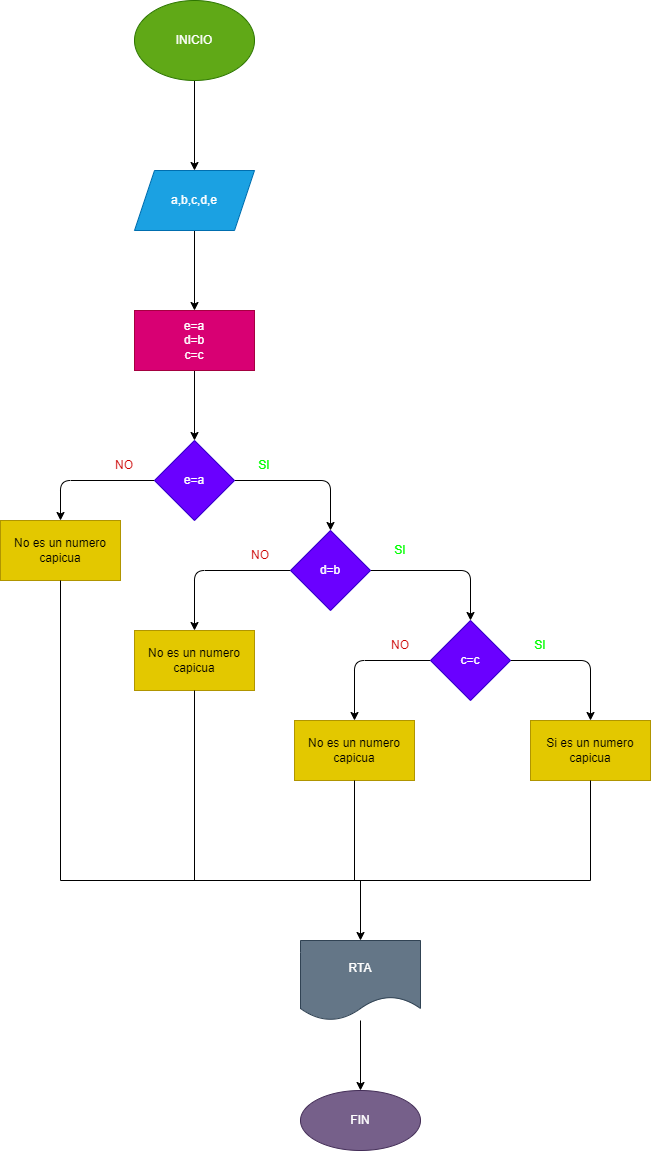

The diagram above was exported from draw.io. Its source (the exported page's mxGraphModel, read from the mxfile embedded in the PNG):
<mxGraphModel dx="1177" dy="826" grid="1" gridSize="10" guides="1" tooltips="1" connect="1" arrows="1" fold="1" page="1" pageScale="1" pageWidth="827" pageHeight="1169" math="0" shadow="0">
  <root>
    <mxCell id="0" />
    <mxCell id="1" parent="0" />
    <mxCell id="4" value="" style="edgeStyle=none;html=1;" edge="1" parent="1" source="2" target="3">
      <mxGeometry relative="1" as="geometry" />
    </mxCell>
    <mxCell id="2" value="INICIO" style="ellipse;whiteSpace=wrap;html=1;fillColor=#60a917;fontColor=#ffffff;strokeColor=#2D7600;" vertex="1" parent="1">
      <mxGeometry x="354" width="120" height="80" as="geometry" />
    </mxCell>
    <mxCell id="6" value="" style="edgeStyle=none;html=1;" edge="1" parent="1" source="3" target="5">
      <mxGeometry relative="1" as="geometry" />
    </mxCell>
    <mxCell id="3" value="a,b,c,d,e" style="shape=parallelogram;perimeter=parallelogramPerimeter;whiteSpace=wrap;html=1;fixedSize=1;fillColor=#1ba1e2;fontColor=#ffffff;strokeColor=#006EAF;" vertex="1" parent="1">
      <mxGeometry x="354" y="170" width="120" height="60" as="geometry" />
    </mxCell>
    <mxCell id="8" value="" style="edgeStyle=none;html=1;" edge="1" parent="1" source="5" target="7">
      <mxGeometry relative="1" as="geometry" />
    </mxCell>
    <mxCell id="5" value="e=a&lt;br&gt;d=b&lt;br&gt;c=c" style="whiteSpace=wrap;html=1;fillColor=#d80073;fontColor=#ffffff;strokeColor=#A50040;" vertex="1" parent="1">
      <mxGeometry x="354" y="310" width="120" height="60" as="geometry" />
    </mxCell>
    <mxCell id="10" value="" style="edgeStyle=none;html=1;" edge="1" parent="1" source="7" target="23">
      <mxGeometry relative="1" as="geometry">
        <mxPoint x="550" y="510" as="targetPoint" />
        <Array as="points">
          <mxPoint x="550" y="480" />
        </Array>
      </mxGeometry>
    </mxCell>
    <mxCell id="14" value="" style="edgeStyle=none;html=1;entryX=0.5;entryY=0;entryDx=0;entryDy=0;" edge="1" parent="1" source="7" target="24">
      <mxGeometry relative="1" as="geometry">
        <mxPoint x="280" y="520" as="targetPoint" />
        <Array as="points">
          <mxPoint x="280" y="480" />
        </Array>
      </mxGeometry>
    </mxCell>
    <mxCell id="7" value="e=a" style="rhombus;whiteSpace=wrap;html=1;fillColor=#6a00ff;fontColor=#ffffff;strokeColor=#3700CC;" vertex="1" parent="1">
      <mxGeometry x="374" y="440" width="80" height="80" as="geometry" />
    </mxCell>
    <mxCell id="20" value="&lt;font color=&quot;#00ff00&quot;&gt;SI&lt;/font&gt;" style="text;html=1;strokeColor=none;fillColor=none;align=center;verticalAlign=middle;whiteSpace=wrap;rounded=0;" vertex="1" parent="1">
      <mxGeometry x="454" y="450" width="60" height="30" as="geometry" />
    </mxCell>
    <mxCell id="21" value="&lt;font color=&quot;#cc0000&quot;&gt;NO&lt;/font&gt;" style="text;html=1;strokeColor=none;fillColor=none;align=center;verticalAlign=middle;whiteSpace=wrap;rounded=0;" vertex="1" parent="1">
      <mxGeometry x="314" y="450" width="60" height="30" as="geometry" />
    </mxCell>
    <mxCell id="26" value="" style="edgeStyle=none;html=1;" edge="1" parent="1" source="23" target="25">
      <mxGeometry relative="1" as="geometry">
        <Array as="points">
          <mxPoint x="414" y="570" />
        </Array>
      </mxGeometry>
    </mxCell>
    <mxCell id="28" value="" style="edgeStyle=none;html=1;" edge="1" parent="1" source="23" target="27">
      <mxGeometry relative="1" as="geometry">
        <Array as="points">
          <mxPoint x="690" y="570" />
        </Array>
      </mxGeometry>
    </mxCell>
    <mxCell id="23" value="d=b" style="rhombus;whiteSpace=wrap;html=1;fillColor=#6a00ff;fontColor=#ffffff;strokeColor=#3700CC;" vertex="1" parent="1">
      <mxGeometry x="510" y="530" width="80" height="80" as="geometry" />
    </mxCell>
    <mxCell id="24" value="No es un numero capicua" style="rounded=0;whiteSpace=wrap;html=1;fillColor=#e3c800;fontColor=#000000;strokeColor=#B09500;" vertex="1" parent="1">
      <mxGeometry x="220" y="520" width="120" height="60" as="geometry" />
    </mxCell>
    <mxCell id="25" value="No es un numero capicua" style="whiteSpace=wrap;html=1;fillColor=#e3c800;fontColor=#000000;strokeColor=#B09500;" vertex="1" parent="1">
      <mxGeometry x="354" y="630" width="120" height="60" as="geometry" />
    </mxCell>
    <mxCell id="32" value="" style="edgeStyle=none;html=1;" edge="1" parent="1" source="27" target="31">
      <mxGeometry relative="1" as="geometry">
        <Array as="points">
          <mxPoint x="574" y="660" />
        </Array>
      </mxGeometry>
    </mxCell>
    <mxCell id="36" value="" style="edgeStyle=none;html=1;" edge="1" parent="1" source="27" target="35">
      <mxGeometry relative="1" as="geometry">
        <Array as="points">
          <mxPoint x="810" y="660" />
        </Array>
      </mxGeometry>
    </mxCell>
    <mxCell id="27" value="c=c" style="rhombus;whiteSpace=wrap;html=1;fillColor=#6a00ff;fontColor=#ffffff;strokeColor=#3700CC;" vertex="1" parent="1">
      <mxGeometry x="650" y="620" width="80" height="80" as="geometry" />
    </mxCell>
    <mxCell id="29" value="&lt;font color=&quot;#cc0000&quot;&gt;NO&lt;/font&gt;" style="text;html=1;strokeColor=none;fillColor=none;align=center;verticalAlign=middle;whiteSpace=wrap;rounded=0;" vertex="1" parent="1">
      <mxGeometry x="450" y="540" width="60" height="30" as="geometry" />
    </mxCell>
    <mxCell id="30" value="&lt;font color=&quot;#00ff00&quot;&gt;SI&lt;/font&gt;" style="text;html=1;strokeColor=none;fillColor=none;align=center;verticalAlign=middle;whiteSpace=wrap;rounded=0;" vertex="1" parent="1">
      <mxGeometry x="590" y="535" width="60" height="30" as="geometry" />
    </mxCell>
    <mxCell id="31" value="No es un numero capicua" style="whiteSpace=wrap;html=1;fillColor=#e3c800;fontColor=#000000;strokeColor=#B09500;" vertex="1" parent="1">
      <mxGeometry x="514" y="720" width="120" height="60" as="geometry" />
    </mxCell>
    <mxCell id="33" value="&lt;font color=&quot;#cc0000&quot;&gt;NO&lt;/font&gt;" style="text;html=1;strokeColor=none;fillColor=none;align=center;verticalAlign=middle;whiteSpace=wrap;rounded=0;" vertex="1" parent="1">
      <mxGeometry x="590" y="630" width="60" height="30" as="geometry" />
    </mxCell>
    <mxCell id="34" value="&lt;font color=&quot;#00ff00&quot;&gt;SI&lt;/font&gt;" style="text;html=1;strokeColor=none;fillColor=none;align=center;verticalAlign=middle;whiteSpace=wrap;rounded=0;" vertex="1" parent="1">
      <mxGeometry x="730" y="630" width="60" height="30" as="geometry" />
    </mxCell>
    <mxCell id="35" value="Si es un numero capicua" style="whiteSpace=wrap;html=1;fillColor=#e3c800;fontColor=#000000;strokeColor=#B09500;" vertex="1" parent="1">
      <mxGeometry x="750" y="720" width="120" height="60" as="geometry" />
    </mxCell>
    <mxCell id="39" value="" style="edgeStyle=none;html=1;" edge="1" parent="1" source="37" target="38">
      <mxGeometry relative="1" as="geometry" />
    </mxCell>
    <mxCell id="37" value="RTA" style="shape=document;whiteSpace=wrap;html=1;boundedLbl=1;fillColor=#647687;fontColor=#ffffff;strokeColor=#314354;" vertex="1" parent="1">
      <mxGeometry x="520" y="940" width="120" height="80" as="geometry" />
    </mxCell>
    <mxCell id="38" value="FIN" style="ellipse;whiteSpace=wrap;html=1;fillColor=#76608a;fontColor=#ffffff;strokeColor=#432D57;" vertex="1" parent="1">
      <mxGeometry x="520" y="1090" width="120" height="60" as="geometry" />
    </mxCell>
    <mxCell id="40" value="" style="endArrow=none;html=1;exitX=0.5;exitY=1;exitDx=0;exitDy=0;" edge="1" parent="1" source="24">
      <mxGeometry width="50" height="50" relative="1" as="geometry">
        <mxPoint x="390" y="770" as="sourcePoint" />
        <mxPoint x="280" y="880" as="targetPoint" />
      </mxGeometry>
    </mxCell>
    <mxCell id="42" value="" style="endArrow=none;html=1;exitX=0.5;exitY=1;exitDx=0;exitDy=0;" edge="1" parent="1" source="25">
      <mxGeometry width="50" height="50" relative="1" as="geometry">
        <mxPoint x="390" y="770" as="sourcePoint" />
        <mxPoint x="414" y="880" as="targetPoint" />
      </mxGeometry>
    </mxCell>
    <mxCell id="43" value="" style="endArrow=none;html=1;entryX=0.5;entryY=1;entryDx=0;entryDy=0;" edge="1" parent="1" target="31">
      <mxGeometry width="50" height="50" relative="1" as="geometry">
        <mxPoint x="574" y="880" as="sourcePoint" />
        <mxPoint x="440" y="720" as="targetPoint" />
      </mxGeometry>
    </mxCell>
    <mxCell id="44" value="" style="endArrow=none;html=1;entryX=0.5;entryY=1;entryDx=0;entryDy=0;" edge="1" parent="1" target="35">
      <mxGeometry width="50" height="50" relative="1" as="geometry">
        <mxPoint x="810" y="880" as="sourcePoint" />
        <mxPoint x="440" y="720" as="targetPoint" />
      </mxGeometry>
    </mxCell>
    <mxCell id="45" value="" style="endArrow=none;html=1;" edge="1" parent="1">
      <mxGeometry width="50" height="50" relative="1" as="geometry">
        <mxPoint x="280" y="880" as="sourcePoint" />
        <mxPoint x="810" y="880" as="targetPoint" />
      </mxGeometry>
    </mxCell>
    <mxCell id="46" value="" style="endArrow=classic;html=1;entryX=0.5;entryY=0;entryDx=0;entryDy=0;" edge="1" parent="1" target="37">
      <mxGeometry width="50" height="50" relative="1" as="geometry">
        <mxPoint x="580" y="880" as="sourcePoint" />
        <mxPoint x="440" y="1000" as="targetPoint" />
      </mxGeometry>
    </mxCell>
  </root>
</mxGraphModel>